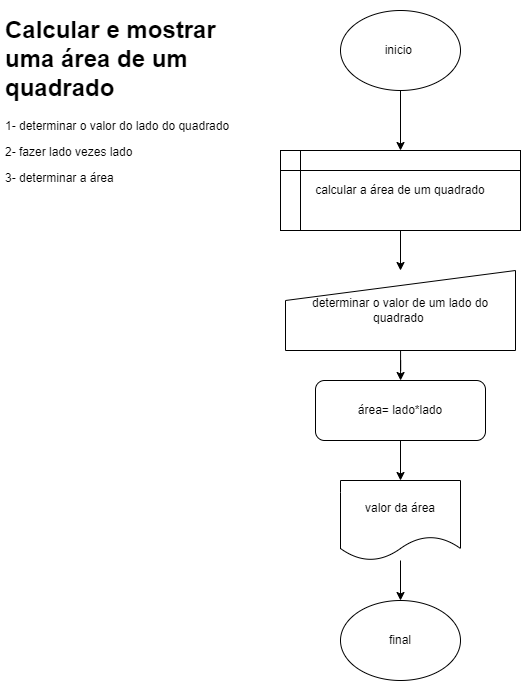

The diagram above was exported from draw.io. Its source (the exported page's mxGraphModel, read from the mxfile embedded in the PNG):
<mxGraphModel dx="1157" dy="524" grid="1" gridSize="10" guides="1" tooltips="1" connect="1" arrows="1" fold="1" page="1" pageScale="1" pageWidth="827" pageHeight="1169" math="0" shadow="0">
  <root>
    <mxCell id="0" />
    <mxCell id="1" parent="0" />
    <mxCell id="uDd-WjES8sDZuycPDxw7-1" value="&lt;h1&gt;&lt;font style=&quot;vertical-align: inherit&quot;&gt;&lt;font style=&quot;vertical-align: inherit&quot;&gt;&lt;font style=&quot;vertical-align: inherit&quot;&gt;&lt;font style=&quot;vertical-align: inherit&quot;&gt;&lt;font style=&quot;vertical-align: inherit&quot;&gt;&lt;font style=&quot;vertical-align: inherit&quot;&gt;&lt;font style=&quot;vertical-align: inherit&quot;&gt;&lt;font style=&quot;vertical-align: inherit&quot;&gt;Calcular e mostrar uma área de um quadrado&amp;nbsp;&lt;/font&gt;&lt;/font&gt;&lt;/font&gt;&lt;/font&gt;&lt;/font&gt;&lt;/font&gt;&lt;/font&gt;&lt;/font&gt;&lt;/h1&gt;&lt;p&gt;&lt;font style=&quot;vertical-align: inherit&quot;&gt;&lt;font style=&quot;vertical-align: inherit&quot;&gt;&lt;font style=&quot;vertical-align: inherit&quot;&gt;&lt;font style=&quot;vertical-align: inherit&quot;&gt;&lt;font style=&quot;vertical-align: inherit&quot;&gt;&lt;font style=&quot;vertical-align: inherit&quot;&gt;1- determinar o valor do lado do quadrado&amp;nbsp;&lt;/font&gt;&lt;/font&gt;&lt;/font&gt;&lt;/font&gt;&lt;/font&gt;&lt;/font&gt;&lt;/p&gt;&lt;p&gt;&lt;font style=&quot;vertical-align: inherit&quot;&gt;&lt;font style=&quot;vertical-align: inherit&quot;&gt;&lt;font style=&quot;vertical-align: inherit&quot;&gt;&lt;font style=&quot;vertical-align: inherit&quot;&gt;&lt;font style=&quot;vertical-align: inherit&quot;&gt;&lt;font style=&quot;vertical-align: inherit&quot;&gt;&lt;font style=&quot;vertical-align: inherit&quot;&gt;&lt;font style=&quot;vertical-align: inherit&quot;&gt;2- fazer lado vezes lado&lt;/font&gt;&lt;/font&gt;&lt;/font&gt;&lt;/font&gt;&lt;/font&gt;&lt;/font&gt;&lt;/font&gt;&lt;/font&gt;&lt;/p&gt;&lt;p&gt;&lt;font style=&quot;vertical-align: inherit&quot;&gt;&lt;font style=&quot;vertical-align: inherit&quot;&gt;&lt;font style=&quot;vertical-align: inherit&quot;&gt;&lt;font style=&quot;vertical-align: inherit&quot;&gt;&lt;font style=&quot;vertical-align: inherit&quot;&gt;&lt;font style=&quot;vertical-align: inherit&quot;&gt;&lt;font style=&quot;vertical-align: inherit&quot;&gt;&lt;font style=&quot;vertical-align: inherit&quot;&gt;&lt;font style=&quot;vertical-align: inherit&quot;&gt;&lt;font style=&quot;vertical-align: inherit&quot;&gt;3- determinar a área&amp;nbsp;&lt;/font&gt;&lt;/font&gt;&lt;/font&gt;&lt;/font&gt;&lt;/font&gt;&lt;/font&gt;&lt;/font&gt;&lt;/font&gt;&lt;/font&gt;&lt;/font&gt;&lt;/p&gt;" style="text;html=1;strokeColor=none;fillColor=none;spacing=5;spacingTop=-20;whiteSpace=wrap;overflow=hidden;rounded=0;" vertex="1" parent="1">
      <mxGeometry x="10" y="20" width="260" height="210" as="geometry" />
    </mxCell>
    <mxCell id="uDd-WjES8sDZuycPDxw7-2" value="&lt;font style=&quot;vertical-align: inherit&quot;&gt;&lt;font style=&quot;vertical-align: inherit&quot;&gt;final&lt;/font&gt;&lt;/font&gt;" style="ellipse;whiteSpace=wrap;html=1;" vertex="1" parent="1">
      <mxGeometry x="350" y="610" width="120" height="80" as="geometry" />
    </mxCell>
    <mxCell id="uDd-WjES8sDZuycPDxw7-8" style="edgeStyle=orthogonalEdgeStyle;rounded=0;orthogonalLoop=1;jettySize=auto;html=1;" edge="1" parent="1" source="uDd-WjES8sDZuycPDxw7-3" target="uDd-WjES8sDZuycPDxw7-4">
      <mxGeometry relative="1" as="geometry" />
    </mxCell>
    <mxCell id="uDd-WjES8sDZuycPDxw7-3" value="&lt;font style=&quot;vertical-align: inherit&quot;&gt;&lt;font style=&quot;vertical-align: inherit&quot;&gt;inicio&amp;nbsp;&lt;/font&gt;&lt;/font&gt;" style="ellipse;whiteSpace=wrap;html=1;" vertex="1" parent="1">
      <mxGeometry x="350" y="20" width="120" height="80" as="geometry" />
    </mxCell>
    <mxCell id="uDd-WjES8sDZuycPDxw7-9" style="edgeStyle=orthogonalEdgeStyle;rounded=0;orthogonalLoop=1;jettySize=auto;html=1;" edge="1" parent="1" source="uDd-WjES8sDZuycPDxw7-4" target="uDd-WjES8sDZuycPDxw7-7">
      <mxGeometry relative="1" as="geometry" />
    </mxCell>
    <mxCell id="uDd-WjES8sDZuycPDxw7-4" value="&lt;font style=&quot;vertical-align: inherit&quot;&gt;&lt;font style=&quot;vertical-align: inherit&quot;&gt;calcular a área de um quadrado&lt;/font&gt;&lt;/font&gt;" style="shape=internalStorage;whiteSpace=wrap;html=1;backgroundOutline=1;" vertex="1" parent="1">
      <mxGeometry x="290" y="160" width="240" height="80" as="geometry" />
    </mxCell>
    <mxCell id="uDd-WjES8sDZuycPDxw7-11" style="edgeStyle=orthogonalEdgeStyle;rounded=0;orthogonalLoop=1;jettySize=auto;html=1;" edge="1" parent="1" source="uDd-WjES8sDZuycPDxw7-5" target="uDd-WjES8sDZuycPDxw7-6">
      <mxGeometry relative="1" as="geometry" />
    </mxCell>
    <mxCell id="uDd-WjES8sDZuycPDxw7-5" value="&lt;font style=&quot;vertical-align: inherit&quot;&gt;&lt;font style=&quot;vertical-align: inherit&quot;&gt;área= lado*lado&lt;/font&gt;&lt;/font&gt;" style="rounded=1;whiteSpace=wrap;html=1;" vertex="1" parent="1">
      <mxGeometry x="325" y="390" width="170" height="60" as="geometry" />
    </mxCell>
    <mxCell id="uDd-WjES8sDZuycPDxw7-13" style="edgeStyle=orthogonalEdgeStyle;rounded=0;orthogonalLoop=1;jettySize=auto;html=1;entryX=0.5;entryY=0;entryDx=0;entryDy=0;" edge="1" parent="1" source="uDd-WjES8sDZuycPDxw7-6" target="uDd-WjES8sDZuycPDxw7-2">
      <mxGeometry relative="1" as="geometry" />
    </mxCell>
    <mxCell id="uDd-WjES8sDZuycPDxw7-6" value="&lt;font style=&quot;vertical-align: inherit&quot;&gt;&lt;font style=&quot;vertical-align: inherit&quot;&gt;&lt;font style=&quot;vertical-align: inherit&quot;&gt;&lt;font style=&quot;vertical-align: inherit&quot;&gt;valor da área&lt;/font&gt;&lt;/font&gt;&lt;/font&gt;&lt;/font&gt;" style="shape=document;whiteSpace=wrap;html=1;boundedLbl=1;" vertex="1" parent="1">
      <mxGeometry x="350" y="490" width="120" height="80" as="geometry" />
    </mxCell>
    <mxCell id="uDd-WjES8sDZuycPDxw7-10" style="edgeStyle=orthogonalEdgeStyle;rounded=0;orthogonalLoop=1;jettySize=auto;html=1;" edge="1" parent="1" source="uDd-WjES8sDZuycPDxw7-7" target="uDd-WjES8sDZuycPDxw7-5">
      <mxGeometry relative="1" as="geometry" />
    </mxCell>
    <mxCell id="uDd-WjES8sDZuycPDxw7-7" value="&lt;font style=&quot;vertical-align: inherit&quot;&gt;&lt;font style=&quot;vertical-align: inherit&quot;&gt;determinar o valor de um lado do quadrado&amp;nbsp;&lt;/font&gt;&lt;/font&gt;" style="shape=manualInput;whiteSpace=wrap;html=1;" vertex="1" parent="1">
      <mxGeometry x="295" y="280" width="230" height="80" as="geometry" />
    </mxCell>
  </root>
</mxGraphModel>